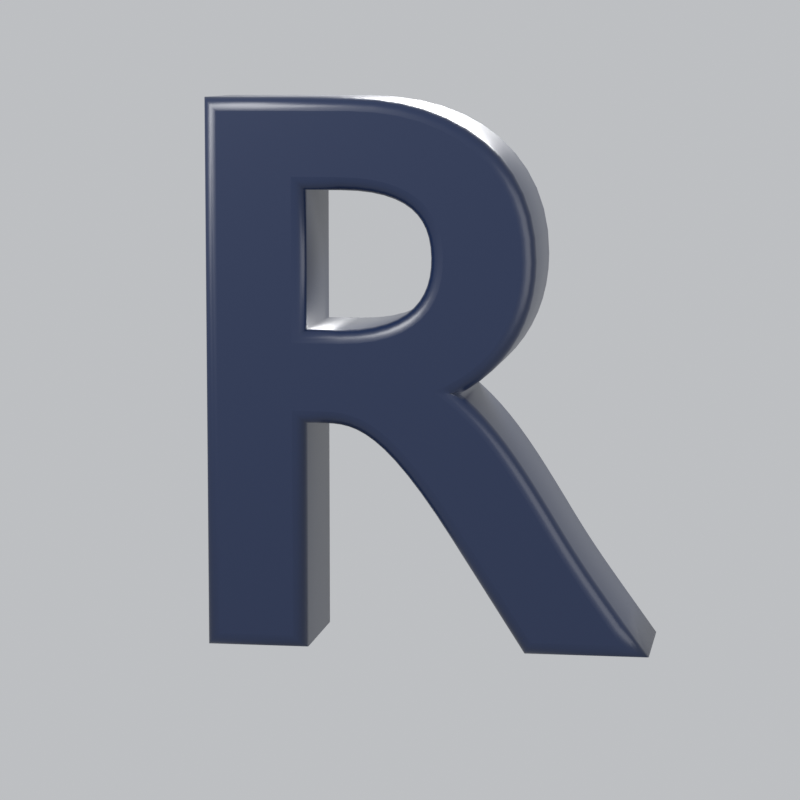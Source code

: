 # Source: r_rotacion.blend  (saved by Blender 5.2.45; exported with 4.5.12 LTS)
import bpy
from mathutils import Matrix  # noqa: F401  (used for matrix-valued properties, if any)

bpy.ops.wm.read_factory_settings(use_empty=True)
scene = bpy.context.scene
scene.name = 'R_rotacion'

# ---- collections
col_collection = bpy.data.collections.new('Collection'); scene.collection.children.link(col_collection)

# ---- materials (node trees are filled in below, after node groups)
mat_tinta = bpy.data.materials.new('Tinta')

# ---- material node trees
mat_tinta.use_nodes = True; mat_tinta.node_tree.nodes.clear()
_N = mat_tinta.node_tree.nodes; _L = mat_tinta.node_tree.links
n0 = _N.new('ShaderNodeBsdfPrincipled'); n0.name = 'Principled BSDF'; n0.location = (-200, 100)
n0.inputs[0].default_value = (0.006995, 0.01521, 0.04667, 1.0)
n0.inputs[2].default_value = 0.32
n0.inputs[10].default_value = 0.005
n1 = _N.new('ShaderNodeOutputMaterial'); n1.name = 'Material Output'; n1.location = (200, 100)
_L.new(n0.outputs[0], n1.inputs[0])
n1.is_active_output = True

# ---- world
world_world = bpy.data.worlds.new('World'); scene.world = world_world
world_world.use_nodes = True; world_world.node_tree.nodes.clear()
_N = world_world.node_tree.nodes; _L = world_world.node_tree.links
n0 = _N.new('ShaderNodeOutputWorld'); n0.name = 'World Output'; n0.location = (200, 100)
n1 = _N.new('ShaderNodeBackground'); n1.name = 'Background'; n1.location = (-200, 100)
n1.inputs[0].default_value = (0.85, 0.87, 0.9, 1.0)
n1.inputs[1].default_value = 0.6
_L.new(n1.outputs[0], n0.inputs[0])
n0.is_active_output = True
world_world.color = (0.05088, 0.05088, 0.05088)
world_world.sun_shadow_jitter_overblur = 0.0

# ---- cameras
cam_cam_r = bpy.data.cameras.new('Cam_R')
cam_cam_r.lens = 125.0

# ---- lights
light_clave = bpy.data.lights.new('Clave', 'AREA')
light_clave.energy = 420.0
light_clave.size = 3.0
light_relleno = bpy.data.lights.new('Relleno', 'AREA')
light_relleno.energy = 120.0
light_relleno.size = 4.0
light_contra = bpy.data.lights.new('Contra', 'AREA')
light_contra.energy = 300.0
light_contra.size = 2.0

# ---- curves / text
txt_r_texto = bpy.data.curves.new('R_texto', 'FONT')
txt_r_texto.dimensions = '2D'
txt_r_texto.body = 'R'
txt_r_texto.materials.append(mat_tinta)
txt_r_texto.extrude = 0.16
txt_r_texto.bevel_depth = 0.035
txt_r_texto.align_x = 'CENTER'
txt_r_texto.align_y = 'CENTER'
txt_r_texto.size = 2.0

# ---- objects
ob_r = bpy.data.objects.new('R', txt_r_texto)
ob_r_pivote = bpy.data.objects.new('R_pivote', None)
ob_cam_r = bpy.data.objects.new('Cam_R', cam_cam_r)
ob_clave = bpy.data.objects.new('Clave', light_clave)
ob_relleno = bpy.data.objects.new('Relleno', light_relleno)
ob_contra = bpy.data.objects.new('Contra', light_contra)

# ---- transforms, parenting, visibility, modifiers, constraints
ob_r.parent = ob_r_pivote
ob_r.location = (0.0, 0.0, 0.0)
ob_r.rotation_euler = (1.571, 0.0, 0.0)
ob_r_pivote.location = (0.06149, 0.0, 0.01568)
ob_cam_r.location = (1.161, -7.2, 0.9157)
ob_cam_r.rotation_euler = (1.448, 1.365e-08, 0.1516)
ob_clave.location = (-3.0, -4.0, 3.5)
ob_clave.rotation_euler = (0.9656, 1.355e-08, -0.6533)
ob_relleno.location = (4.0, -3.0, 0.5)
ob_relleno.rotation_euler = (1.473, -8.259e-08, 0.9198)
ob_contra.location = (0.5, 3.5, 3.0)
ob_contra.rotation_euler = (0.8686, -6.497e-08, 3.017)

# ---- collection membership
scene.collection.objects.link(ob_r)
scene.collection.objects.link(ob_r_pivote)
scene.collection.objects.link(ob_cam_r)
scene.collection.objects.link(ob_clave)
scene.collection.objects.link(ob_relleno)
scene.collection.objects.link(ob_contra)

# ---- scene / render settings (as saved in the file)
scene.camera = ob_cam_r
scene.frame_start = 1; scene.frame_end = 250; scene.frame_set(1)
scene.render.engine = 'BLENDER_EEVEE_NEXT'
scene.render.resolution_x = 1200
scene.render.resolution_y = 1200
scene.render.film_transparent = True
scene.render.bake_bias = 0.0
scene.render.bake_samples = 0
scene.render.compositor_device = 'GPU'
scene.eevee.use_volume_custom_range = False
scene.eevee.fast_gi_thickness_near = 0.1
scene.eevee.fast_gi_thickness_far = 0.0
scene.eevee.ray_tracing_options.screen_trace_thickness = 0.1
scene.view_settings.view_transform = 'Standard'
bpy.context.view_layer.update()
